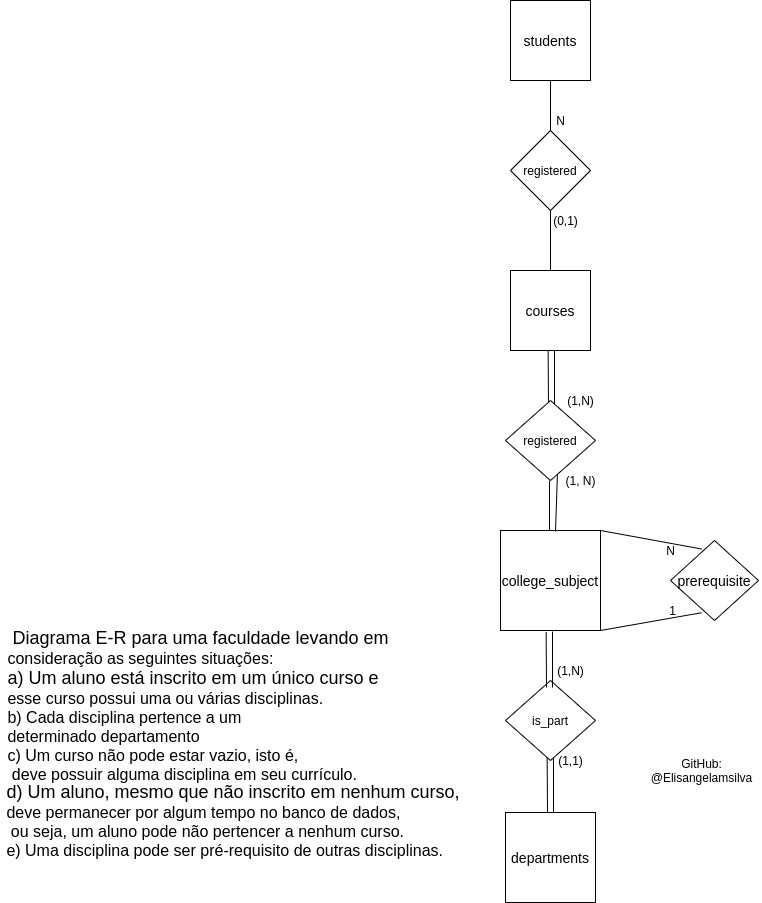

The diagram above was exported from draw.io. Its source (the exported page's mxGraphModel, read from the mxfile embedded in the PNG):
<mxGraphModel dx="679" dy="761" grid="1" gridSize="10" guides="1" tooltips="1" connect="1" arrows="1" fold="1" page="1" pageScale="1" pageWidth="1654" pageHeight="2336" math="0" shadow="0">
  <root>
    <mxCell id="0" />
    <mxCell id="1" parent="0" />
    <mxCell id="HyxQ0cKGfzGzGekhKBT4-1" value="&lt;font style=&quot;font-size: 14px&quot;&gt;students&lt;/font&gt;" style="whiteSpace=wrap;html=1;aspect=fixed;" parent="1" vertex="1">
      <mxGeometry x="540" y="170" width="80" height="80" as="geometry" />
    </mxCell>
    <mxCell id="HyxQ0cKGfzGzGekhKBT4-2" value="registered" style="rhombus;whiteSpace=wrap;html=1;" parent="1" vertex="1">
      <mxGeometry x="540" y="300" width="80" height="80" as="geometry" />
    </mxCell>
    <mxCell id="HyxQ0cKGfzGzGekhKBT4-3" value="" style="endArrow=none;html=1;entryX=0.5;entryY=1;entryDx=0;entryDy=0;exitX=0.5;exitY=0;exitDx=0;exitDy=0;" parent="1" source="HyxQ0cKGfzGzGekhKBT4-2" target="HyxQ0cKGfzGzGekhKBT4-1" edge="1">
      <mxGeometry width="50" height="50" relative="1" as="geometry">
        <mxPoint x="480" y="570" as="sourcePoint" />
        <mxPoint x="530" y="520" as="targetPoint" />
      </mxGeometry>
    </mxCell>
    <mxCell id="HyxQ0cKGfzGzGekhKBT4-4" value="&lt;font style=&quot;font-size: 14px&quot;&gt;courses&lt;/font&gt;" style="whiteSpace=wrap;html=1;aspect=fixed;" parent="1" vertex="1">
      <mxGeometry x="540" y="440" width="80" height="80" as="geometry" />
    </mxCell>
    <mxCell id="HyxQ0cKGfzGzGekhKBT4-5" value="" style="endArrow=none;html=1;entryX=0.5;entryY=1;entryDx=0;entryDy=0;exitX=0.5;exitY=0;exitDx=0;exitDy=0;" parent="1" source="HyxQ0cKGfzGzGekhKBT4-4" target="HyxQ0cKGfzGzGekhKBT4-2" edge="1">
      <mxGeometry width="50" height="50" relative="1" as="geometry">
        <mxPoint x="590" y="610" as="sourcePoint" />
        <mxPoint x="530" y="820" as="targetPoint" />
      </mxGeometry>
    </mxCell>
    <mxCell id="HyxQ0cKGfzGzGekhKBT4-6" value="N" style="text;html=1;align=center;verticalAlign=middle;resizable=0;points=[];autosize=1;" parent="1" vertex="1">
      <mxGeometry x="580" y="280" width="20" height="20" as="geometry" />
    </mxCell>
    <mxCell id="HyxQ0cKGfzGzGekhKBT4-7" value="(0,1)" style="text;html=1;align=center;verticalAlign=middle;resizable=0;points=[];autosize=1;" parent="1" vertex="1">
      <mxGeometry x="575" y="380" width="40" height="20" as="geometry" />
    </mxCell>
    <mxCell id="HyxQ0cKGfzGzGekhKBT4-10" value="(1, N)" style="text;html=1;align=center;verticalAlign=middle;resizable=0;points=[];autosize=1;" parent="1" vertex="1">
      <mxGeometry x="585" y="640" width="50" height="20" as="geometry" />
    </mxCell>
    <mxCell id="HyxQ0cKGfzGzGekhKBT4-11" value="" style="endArrow=none;html=1;entryX=0.5;entryY=1;entryDx=0;entryDy=0;" parent="1" edge="1">
      <mxGeometry width="50" height="50" relative="1" as="geometry">
        <mxPoint x="584" y="580" as="sourcePoint" />
        <mxPoint x="584" y="520" as="targetPoint" />
      </mxGeometry>
    </mxCell>
    <mxCell id="HyxQ0cKGfzGzGekhKBT4-12" value="&lt;span style=&quot;font-size: 14px&quot;&gt;departments&lt;/span&gt;" style="whiteSpace=wrap;html=1;aspect=fixed;" parent="1" vertex="1">
      <mxGeometry x="535" y="982" width="90" height="90" as="geometry" />
    </mxCell>
    <mxCell id="HyxQ0cKGfzGzGekhKBT4-14" value="" style="endArrow=none;html=1;" parent="1" edge="1">
      <mxGeometry width="50" height="50" relative="1" as="geometry">
        <mxPoint x="578" y="579" as="sourcePoint" />
        <mxPoint x="577.65" y="520.68" as="targetPoint" />
      </mxGeometry>
    </mxCell>
    <mxCell id="HyxQ0cKGfzGzGekhKBT4-15" value="" style="endArrow=none;html=1;entryX=0.5;entryY=1;entryDx=0;entryDy=0;" parent="1" edge="1">
      <mxGeometry width="50" height="50" relative="1" as="geometry">
        <mxPoint x="583" y="982" as="sourcePoint" />
        <mxPoint x="583" y="926" as="targetPoint" />
      </mxGeometry>
    </mxCell>
    <mxCell id="HyxQ0cKGfzGzGekhKBT4-16" value="" style="endArrow=none;html=1;" parent="1" edge="1">
      <mxGeometry width="50" height="50" relative="1" as="geometry">
        <mxPoint x="577" y="982" as="sourcePoint" />
        <mxPoint x="576.6500000000001" y="926.6799999999998" as="targetPoint" />
      </mxGeometry>
    </mxCell>
    <mxCell id="HyxQ0cKGfzGzGekhKBT4-17" value="(1,N)" style="text;html=1;align=center;verticalAlign=middle;resizable=0;points=[];autosize=1;" parent="1" vertex="1">
      <mxGeometry x="590" y="560" width="40" height="20" as="geometry" />
    </mxCell>
    <mxCell id="HyxQ0cKGfzGzGekhKBT4-19" value="&lt;span style=&quot;font-size: 12px&quot;&gt;registered&lt;/span&gt;" style="rhombus;whiteSpace=wrap;html=1;" parent="1" vertex="1">
      <mxGeometry x="535" y="570" width="90" height="80" as="geometry" />
    </mxCell>
    <mxCell id="HyxQ0cKGfzGzGekhKBT4-20" value="&lt;font style=&quot;font-size: 14px&quot;&gt;college_subject&lt;/font&gt;" style="whiteSpace=wrap;html=1;aspect=fixed;" parent="1" vertex="1">
      <mxGeometry x="530" y="700" width="100" height="100" as="geometry" />
    </mxCell>
    <mxCell id="HyxQ0cKGfzGzGekhKBT4-22" value="" style="endArrow=none;html=1;entryX=0.577;entryY=0.921;entryDx=0;entryDy=0;entryPerimeter=0;" parent="1" target="HyxQ0cKGfzGzGekhKBT4-19" edge="1">
      <mxGeometry width="50" height="50" relative="1" as="geometry">
        <mxPoint x="585" y="701" as="sourcePoint" />
        <mxPoint x="585" y="650" as="targetPoint" />
      </mxGeometry>
    </mxCell>
    <mxCell id="HyxQ0cKGfzGzGekhKBT4-23" value="" style="endArrow=none;html=1;" parent="1" edge="1">
      <mxGeometry width="50" height="50" relative="1" as="geometry">
        <mxPoint x="579" y="700" as="sourcePoint" />
        <mxPoint x="579" y="650" as="targetPoint" />
      </mxGeometry>
    </mxCell>
    <mxCell id="HyxQ0cKGfzGzGekhKBT4-25" value="&lt;span style=&quot;font-size: 12px&quot;&gt;is_part&lt;/span&gt;" style="rhombus;whiteSpace=wrap;html=1;" parent="1" vertex="1">
      <mxGeometry x="535" y="850" width="90" height="80" as="geometry" />
    </mxCell>
    <mxCell id="HyxQ0cKGfzGzGekhKBT4-26" value="" style="endArrow=none;html=1;entryX=0.5;entryY=1;entryDx=0;entryDy=0;" parent="1" edge="1">
      <mxGeometry width="50" height="50" relative="1" as="geometry">
        <mxPoint x="582" y="857" as="sourcePoint" />
        <mxPoint x="582" y="801" as="targetPoint" />
      </mxGeometry>
    </mxCell>
    <mxCell id="HyxQ0cKGfzGzGekhKBT4-27" value="" style="endArrow=none;html=1;" parent="1" edge="1">
      <mxGeometry width="50" height="50" relative="1" as="geometry">
        <mxPoint x="576" y="857" as="sourcePoint" />
        <mxPoint x="575.6500000000001" y="801.6799999999998" as="targetPoint" />
      </mxGeometry>
    </mxCell>
    <mxCell id="HyxQ0cKGfzGzGekhKBT4-28" value="(1,1)" style="text;html=1;align=center;verticalAlign=middle;resizable=0;points=[];autosize=1;" parent="1" vertex="1">
      <mxGeometry x="580" y="920" width="40" height="20" as="geometry" />
    </mxCell>
    <mxCell id="HyxQ0cKGfzGzGekhKBT4-29" value="(1,N)" style="text;html=1;align=center;verticalAlign=middle;resizable=0;points=[];autosize=1;" parent="1" vertex="1">
      <mxGeometry x="580" y="830" width="40" height="20" as="geometry" />
    </mxCell>
    <mxCell id="HyxQ0cKGfzGzGekhKBT4-30" value="&lt;div style=&quot;text-align: justify&quot;&gt;&lt;font style=&quot;font-size: 18px&quot;&gt;d) Um aluno, mesmo que não inscrito em nenhum curso,&amp;nbsp;&lt;/font&gt;&lt;/div&gt;&lt;div style=&quot;text-align: justify&quot;&gt;&lt;font size=&quot;3&quot;&gt;deve permanecer por&amp;nbsp;algum&amp;nbsp;tempo no banco de dados,&lt;/font&gt;&lt;/div&gt;&lt;div style=&quot;text-align: justify&quot;&gt;&lt;font size=&quot;3&quot;&gt;&amp;nbsp;ou seja, um aluno pode não pertencer a nenhum curso.&lt;/font&gt;&lt;/div&gt;&lt;div style=&quot;text-align: justify&quot;&gt;&lt;span&gt;&lt;font size=&quot;3&quot;&gt;e) Uma disciplina pode ser pré-requisito de outras disciplinas.&lt;/font&gt;&lt;/span&gt;&lt;/div&gt;" style="text;html=1;align=center;verticalAlign=middle;resizable=0;points=[];autosize=1;" parent="1" vertex="1">
      <mxGeometry x="30" y="960" width="470" height="60" as="geometry" />
    </mxCell>
    <mxCell id="HyxQ0cKGfzGzGekhKBT4-32" value="&lt;div style=&quot;text-align: justify&quot;&gt;&lt;font style=&quot;font-size: 18px&quot;&gt;&amp;nbsp;Diagrama E-R para uma faculdade levando em&amp;nbsp;&lt;/font&gt;&lt;/div&gt;&lt;div style=&quot;text-align: justify&quot;&gt;&lt;font size=&quot;3&quot;&gt;consideração&amp;nbsp;as seguintes&amp;nbsp;situações:&lt;/font&gt;&lt;/div&gt;&lt;div&gt;&lt;font style=&quot;font-size: 14px&quot;&gt;&lt;br&gt;&lt;/font&gt;&lt;/div&gt;" style="text;html=1;align=center;verticalAlign=middle;resizable=0;points=[];autosize=1;" parent="1" vertex="1">
      <mxGeometry x="30" y="800" width="400" height="50" as="geometry" />
    </mxCell>
    <mxCell id="HyxQ0cKGfzGzGekhKBT4-33" value="&lt;div style=&quot;text-align: justify&quot;&gt;&lt;font style=&quot;font-size: 18px&quot;&gt;a) Um aluno está inscrito em um&amp;nbsp;único curso e&amp;nbsp;&lt;/font&gt;&lt;/div&gt;&lt;div style=&quot;text-align: justify&quot;&gt;&lt;font size=&quot;3&quot;&gt;esse curso possui uma ou várias&amp;nbsp;disciplinas.&lt;/font&gt;&lt;/div&gt;&lt;div style=&quot;text-align: justify&quot;&gt;&lt;font size=&quot;3&quot;&gt;b) Cada disciplina pertence a um&amp;nbsp;&lt;/font&gt;&lt;/div&gt;&lt;div style=&quot;text-align: justify&quot;&gt;&lt;font size=&quot;3&quot;&gt;determinado departamento&lt;/font&gt;&lt;/div&gt;&lt;div style=&quot;text-align: justify&quot;&gt;&lt;font size=&quot;3&quot;&gt;c) Um curso não pode estar vazio, isto é,&lt;/font&gt;&lt;/div&gt;&lt;div style=&quot;text-align: justify&quot;&gt;&lt;font size=&quot;3&quot;&gt;&amp;nbsp;deve possuir alguma disciplina em seu&amp;nbsp;currículo.&lt;/font&gt;&lt;/div&gt;&lt;div&gt;&lt;font size=&quot;3&quot;&gt;&lt;br&gt;&lt;/font&gt;&lt;/div&gt;" style="text;html=1;align=center;verticalAlign=middle;resizable=0;points=[];autosize=1;" parent="1" vertex="1">
      <mxGeometry x="30" y="850" width="390" height="110" as="geometry" />
    </mxCell>
    <mxCell id="HyxQ0cKGfzGzGekhKBT4-34" value="GitHub:&lt;br&gt;@Elisangelamsilva" style="text;html=1;align=center;verticalAlign=middle;resizable=0;points=[];autosize=1;" parent="1" vertex="1">
      <mxGeometry x="671" y="925" width="120" height="30" as="geometry" />
    </mxCell>
    <mxCell id="HyxQ0cKGfzGzGekhKBT4-36" value="" style="endArrow=none;html=1;exitX=1;exitY=0;exitDx=0;exitDy=0;entryX=0.352;entryY=0.106;entryDx=0;entryDy=0;entryPerimeter=0;" parent="1" source="HyxQ0cKGfzGzGekhKBT4-20" target="HyxQ0cKGfzGzGekhKBT4-44" edge="1">
      <mxGeometry width="50" height="50" relative="1" as="geometry">
        <mxPoint x="700" y="710" as="sourcePoint" />
        <mxPoint x="750" y="660" as="targetPoint" />
      </mxGeometry>
    </mxCell>
    <mxCell id="HyxQ0cKGfzGzGekhKBT4-37" value="" style="endArrow=none;html=1;exitX=1;exitY=1;exitDx=0;exitDy=0;entryX=0.352;entryY=0.903;entryDx=0;entryDy=0;entryPerimeter=0;" parent="1" source="HyxQ0cKGfzGzGekhKBT4-20" target="HyxQ0cKGfzGzGekhKBT4-44" edge="1">
      <mxGeometry width="50" height="50" relative="1" as="geometry">
        <mxPoint x="700" y="710" as="sourcePoint" />
        <mxPoint x="750" y="660" as="targetPoint" />
      </mxGeometry>
    </mxCell>
    <mxCell id="HyxQ0cKGfzGzGekhKBT4-38" value="1" style="text;html=1;align=center;verticalAlign=middle;resizable=0;points=[];autosize=1;" parent="1" vertex="1">
      <mxGeometry x="692" y="770" width="20" height="20" as="geometry" />
    </mxCell>
    <mxCell id="HyxQ0cKGfzGzGekhKBT4-39" value="N" style="text;html=1;align=center;verticalAlign=middle;resizable=0;points=[];autosize=1;" parent="1" vertex="1">
      <mxGeometry x="690" y="710" width="20" height="20" as="geometry" />
    </mxCell>
    <mxCell id="HyxQ0cKGfzGzGekhKBT4-44" value="&lt;span style=&quot;font-size: 14px&quot;&gt;prerequisite&lt;/span&gt;" style="rhombus;whiteSpace=wrap;html=1;" parent="1" vertex="1">
      <mxGeometry x="700" y="710" width="88" height="80" as="geometry" />
    </mxCell>
  </root>
</mxGraphModel>